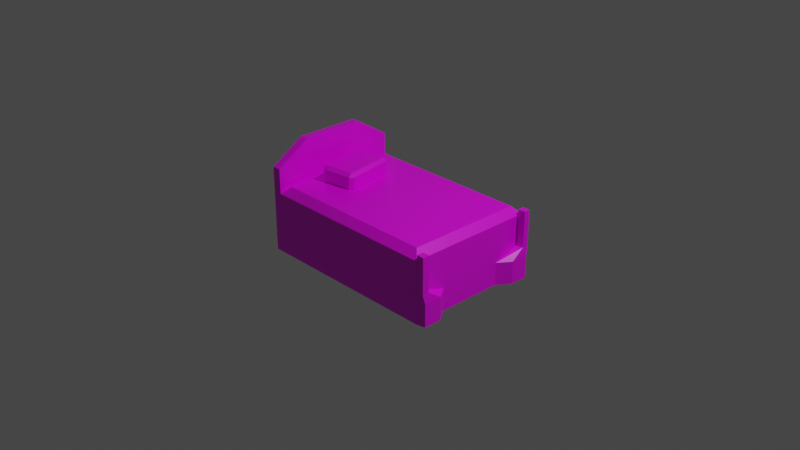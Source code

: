 # Source: long_rest.blend  (saved by Blender 2.83.19; exported with 4.5.12 LTS)
import bpy
from mathutils import Matrix  # noqa: F401  (used for matrix-valued properties, if any)

bpy.ops.wm.read_factory_settings(use_empty=True)
scene = bpy.context.scene
scene.name = 'Scene'

# ---- collections
col_collection = bpy.data.collections.new('Collection'); scene.collection.children.link(col_collection)

# ---- images (referenced by path relative to the original .blend; pixels are not part of the script)
import os
ASSET_DIR = os.environ.get("B2B_ASSET_DIR", "")  # directory of the original .blend (textures are referenced by path, not embedded)
HERE = os.path.dirname(os.path.abspath(__file__))  # packed textures are extracted next to this script under _unpacked/

def load_image(name, relpath, width, height, colorspace="sRGB"):
    """Load a texture the original file referenced (path relative to the .blend, or extracted next to this script)."""
    p = next((c for c in (os.path.join(HERE, relpath), os.path.join(ASSET_DIR, relpath)) if relpath and os.path.exists(c)), "")
    if p:
        img = bpy.data.images.load(p, check_existing=True)
        img.name = name
    else:  # same state as the original file: an image datablock whose file is absent (Cycles renders it pink)
        img = bpy.data.images.new(name, width, height)
        img.source = "FILE"
        img.filepath = "//" + (relpath or name)
    img.colorspace_settings.name = colorspace
    return img
img_new_pallete_png = load_image('new_pallete.png', 'new_pallete.png', 1024, 1024, 'sRGB')

# ---- materials (node trees are filled in below, after node groups)
mat_material = bpy.data.materials.new('Material')
mat_material.alpha_threshold = 0.0
mat_material.use_transparent_shadow = False
mat_material.line_color = (0.0, 0.0, 0.0, 1.0)

# ---- material node trees
mat_material.use_nodes = True; mat_material.node_tree.nodes.clear()
_N = mat_material.node_tree.nodes; _L = mat_material.node_tree.links
n0 = _N.new('ShaderNodeOutputMaterial'); n0.name = 'Material Output'; n0.location = (300, 300)
n1 = _N.new('ShaderNodeBsdfPrincipled'); n1.name = 'Principled BSDF'; n1.location = (10, 300)
n1.distribution = 'GGX'
n1.subsurface_method = 'BURLEY'
n1.inputs[2].default_value = 0.4
n1.inputs[3].default_value = 1.45
n1.inputs[27].default_value = (0.0, 0.0, 0.0, 1.0)
n1.inputs[28].default_value = 1.0
n2 = _N.new('ShaderNodeTexImage'); n2.name = 'Image Texture'; n2.location = (-280, 280)
n2.image = img_new_pallete_png
n2.interpolation = 'Closest'
_L.new(n1.outputs[0], n0.inputs[0])
_L.new(n2.outputs[0], n1.inputs[0])
n0.is_active_output = True

# ---- world
world_world = bpy.data.worlds.new('World'); scene.world = world_world
world_world.use_nodes = True; world_world.node_tree.nodes.clear()
_N = world_world.node_tree.nodes; _L = world_world.node_tree.links
n0 = _N.new('ShaderNodeOutputWorld'); n0.name = 'World Output'; n0.location = (300, 300)
n1 = _N.new('ShaderNodeBackground'); n1.name = 'Background'; n1.location = (10, 300)
n1.inputs[0].default_value = (0.05088, 0.05088, 0.05088, 1.0)
_L.new(n1.outputs[0], n0.inputs[0])
n0.is_active_output = True
world_world.color = (0.05088, 0.05088, 0.05088)
world_world.use_sun_shadow = False
world_world.sun_shadow_jitter_overblur = 0.0

# ---- cameras
cam_camera = bpy.data.cameras.new('Camera')
cam_camera.clip_end = 100.0
cam_camera.ortho_scale = 7.314

# ---- lights
light_light = bpy.data.lights.new('Light', 'POINT')
light_light.transmission_factor = 0.0
light_light.energy = 1000.0
light_light.shadow_soft_size = 0.1
light_light.shadow_maximum_resolution = 0.006
light_light.use_absolute_resolution = True

# ---- meshes
me_cube = bpy.data.meshes.new('Cube')
me_cube.from_pydata([(1.0, -0.3627, -0.5), (1.0, 0.7254, -0.25), (1.0, -0.3627, -0.25), (1.0, -0.7254, -0.25), (1.0, 0.0, -0.25), (-1.0, 0.7254, -0.25), (1.0, 0.0, -0.5), (-1.0, -0.7254, -0.25), (-1.0, 0.7254, -0.5), (-1.0, -0.7254, -0.5), (1.0, 0.7254, -0.5), (1.0, -0.7254, -0.5), (-1.1, 0.7254, -0.25), (-1.1, -0.7254, -0.25), (-1.1, 0.7254, -0.5), (-1.1, -0.7254, -0.5), (-1.0, 0.7254, 0.4433), (-1.0, -0.7254, 0.4433), (-1.1, 0.7254, 0.4433), (-1.1, -0.7254, 0.4433), (-1.0, 0.357, 0.6755), (-1.0, -0.357, 0.6755), (-1.1, 0.357, 0.6755), (-1.1, -0.357, 0.6755), (0.9194, 0.6448, 0.25), (1.0, 0.7254, 0.1694), (0.9194, -0.6448, 0.25), (1.0, -0.7254, 0.1694), (-0.9194, 0.6448, 0.25), (-1.0, 0.7254, 0.1694), (-0.9194, -0.6448, 0.25), (-1.0, -0.7254, 0.1694), (1.0, 0.3627, -0.5), (1.0, 0.3627, -0.25), (1.1, -0.7057, -0.5), (1.1, -0.5041, -0.5), (1.1, -0.7057, -0.25), (1.1, -0.5041, -0.25), (1.1, 0.5041, -0.25), (1.1, 0.7057, -0.25), (1.1, 0.5041, -0.5), (1.1, 0.7057, -0.5), (1.01, -0.7301, -0.15), (1.01, -0.6544, -0.15), (1.01, 0.658, -0.15), (1.01, 0.7266, -0.15), (1.09, -0.7301, -0.15), (1.09, -0.6544, -0.15), (1.09, 0.658, -0.15), (1.09, 0.7266, -0.15), (1.01, -0.7301, 0.2402), (1.01, -0.6544, 0.2402), (1.01, 0.658, 0.2402), (1.01, 0.7266, 0.2402), (1.09, -0.7301, 0.2402), (1.09, -0.6544, 0.2402), (1.09, 0.658, 0.2402), (1.09, 0.7266, 0.2402), (-0.7871, -0.2861, 0.2326), (-0.7797, -0.3226, 0.2694), (-0.8224, -0.2922, 0.2708), (-0.7756, -0.3225, 0.3952), (-0.7805, -0.2859, 0.4325), (-0.8183, -0.2921, 0.3966), (-0.8749, 0.2324, 0.235), (-0.9102, 0.2263, 0.2732), (-0.8799, 0.269, 0.2722), (-0.8683, 0.2326, 0.4349), (-0.8757, 0.2691, 0.398), (-0.906, 0.2264, 0.3991), (-0.466, -0.2317, 0.2219), (-0.4283, -0.2255, 0.2577), (-0.4586, -0.2682, 0.2587), (-0.4594, -0.2315, 0.4218), (-0.4544, -0.2681, 0.3846), (-0.4241, -0.2253, 0.3835), (-0.5538, 0.2868, 0.2243), (-0.5587, 0.3234, 0.2615), (-0.516, 0.293, 0.2601), (-0.5472, 0.287, 0.4242), (-0.5119, 0.2932, 0.3859), (-0.5546, 0.3235, 0.3873)], [], [(3, 27, 31, 7), (7, 31, 29, 5), (39, 38, 40, 41), (7, 5, 16, 17), (24, 28, 30, 26), (1, 25, 27, 3, 2, 4, 33), (8, 10, 32, 6, 0, 11, 9), (3, 11, 34, 36), (5, 1, 10, 8), (3, 7, 9, 11), (13, 12, 14, 15), (5, 8, 14, 12), (8, 9, 15, 14), (9, 7, 13, 15), (19, 17, 21, 23), (12, 13, 19, 18), (13, 7, 17, 19), (5, 12, 18, 16), (21, 20, 22, 23), (18, 19, 23, 22), (16, 18, 22, 20), (17, 16, 20, 21), (26, 30, 31, 27), (24, 26, 27, 25), (30, 28, 29, 31), (28, 24, 25, 29), (5, 29, 25, 1), (6, 4, 2, 0), (38, 39, 49, 48), (32, 33, 4, 6), (35, 37, 36, 34), (33, 32, 40, 38), (0, 2, 37, 35), (10, 1, 39, 41), (1, 33, 44, 45), (32, 10, 41, 40), (11, 0, 35, 34), (47, 43, 51, 55), (43, 42, 50, 51), (36, 37, 47, 46), (33, 38, 48, 44), (37, 2, 43, 47), (3, 36, 46, 42), (2, 3, 42, 43), (39, 1, 45, 49), (53, 52, 56, 57), (51, 50, 54, 55), (49, 45, 53, 57), (48, 49, 57, 56), (45, 44, 52, 53), (42, 46, 54, 50), (44, 48, 56, 52), (46, 47, 55, 54), (72, 74, 61, 59), (78, 80, 75, 71), (79, 67, 62, 73), (60, 63, 69, 65), (66, 68, 81, 77), (58, 59, 60), (61, 62, 63), (64, 65, 66), (67, 68, 69), (70, 71, 72), (73, 74, 75), (76, 77, 78), (79, 80, 81), (64, 58, 60, 65), (59, 61, 63, 60), (62, 67, 69, 63), (68, 66, 65, 69), (76, 64, 66, 77), (67, 79, 81, 68), (80, 78, 77, 81), (70, 76, 78, 71), (79, 73, 75, 80), (74, 72, 71, 75), (58, 70, 72, 59), (73, 62, 61, 74), (64, 76, 70, 58)])
_uv = me_cube.uv_layers.new(name='UVMap')
_uv.uv.foreach_set('vector', [0.1653, 0.835, 0.1653, 0.835, 0.1653, 0.835, 0.1653, 0.835, 0.9257, 0.205, 0.9257, 0.205, 0.9257, 0.205, 0.9257, 0.205, 0.9257, 0.205, 0.9257, 0.205, 0.9257, 0.205, 0.9257, 0.205, 0.9257, 0.205, 0.9257, 0.205, 0.9257, 0.205, 0.9257, 0.205, 0.1653, 0.835, 0.1653, 0.835, 0.1653, 0.835, 0.1653, 0.835, 0.1653, 0.835, 0.1653, 0.835, 0.1653, 0.835, 0.1653, 0.835, 0.1653, 0.835, 0.1653, 0.835, 0.1653, 0.835, 0.9257, 0.205, 0.9257, 0.205, 0.9257, 0.205, 0.9257, 0.205, 0.9257, 0.205, 0.9257, 0.205, 0.9257, 0.205, 0.9257, 0.205, 0.9257, 0.205, 0.9257, 0.205, 0.9257, 0.205, 0.9257, 0.205, 0.9257, 0.205, 0.9257, 0.205, 0.9257, 0.205, 0.9257, 0.205, 0.9257, 0.205, 0.9257, 0.205, 0.9257, 0.205, 0.9257, 0.205, 0.9257, 0.205, 0.9257, 0.205, 0.9257, 0.205, 0.9257, 0.205, 0.9257, 0.205, 0.9257, 0.205, 0.9257, 0.205, 0.9257, 0.205, 0.9257, 0.205, 0.9257, 0.205, 0.9257, 0.205, 0.9257, 0.205, 0.9257, 0.205, 0.9257, 0.205, 0.9257, 0.205, 0.9257, 0.205, 0.9257, 0.205, 0.9257, 0.205, 0.9257, 0.205, 0.9257, 0.205, 0.9257, 0.205, 0.9257, 0.205, 0.9257, 0.205, 0.9257, 0.205, 0.9257, 0.205, 0.9257, 0.205, 0.9257, 0.205, 0.9257, 0.205, 0.9257, 0.205, 0.9257, 0.205, 0.9257, 0.205, 0.9257, 0.205, 0.9257, 0.205, 0.9257, 0.205, 0.9257, 0.205, 0.9257, 0.205, 0.9257, 0.205, 0.9257, 0.205, 0.9257, 0.205, 0.9257, 0.205, 0.9257, 0.205, 0.9257, 0.205, 0.9257, 0.205, 0.9257, 0.205, 0.9257, 0.205, 0.9257, 0.205, 0.9257, 0.205, 0.1653, 0.835, 0.1653, 0.835, 0.1653, 0.835, 0.1653, 0.835, 0.1653, 0.835, 0.1653, 0.835, 0.1653, 0.835, 0.1653, 0.835, 0.1653, 0.835, 0.1653, 0.835, 0.1653, 0.835, 0.1653, 0.835, 0.1653, 0.835, 0.1653, 0.835, 0.1653, 0.835, 0.1653, 0.835, 0.1653, 0.835, 0.1653, 0.835, 0.1653, 0.835, 0.1653, 0.835, 0.9257, 0.205, 0.9257, 0.205, 0.9257, 0.205, 0.9257, 0.205, 0.9257, 0.205, 0.9257, 0.205, 0.9257, 0.205, 0.9257, 0.205, 0.9257, 0.205, 0.9257, 0.205, 0.9257, 0.205, 0.9257, 0.205, 0.9257, 0.205, 0.9257, 0.205, 0.9257, 0.205, 0.9257, 0.205, 0.9257, 0.205, 0.9257, 0.205, 0.9257, 0.205, 0.9257, 0.205, 0.9257, 0.205, 0.9257, 0.205, 0.9257, 0.205, 0.9257, 0.205, 0.9257, 0.205, 0.9257, 0.205, 0.9257, 0.205, 0.9257, 0.205, 0.9257, 0.205, 0.9257, 0.205, 0.9257, 0.205, 0.9257, 0.205, 0.9257, 0.205, 0.9257, 0.205, 0.9257, 0.205, 0.9257, 0.205, 0.9257, 0.205, 0.9257, 0.205, 0.9257, 0.205, 0.9257, 0.205, 0.9257, 0.205, 0.9257, 0.205, 0.9257, 0.205, 0.9257, 0.205, 0.9257, 0.205, 0.9257, 0.205, 0.9257, 0.205, 0.9257, 0.205, 0.9257, 0.205, 0.9257, 0.205, 0.9257, 0.205, 0.9257, 0.205, 0.9257, 0.205, 0.9257, 0.205, 0.9257, 0.205, 0.9257, 0.205, 0.9257, 0.205, 0.9257, 0.205, 0.9257, 0.205, 0.9257, 0.205, 0.9257, 0.205, 0.9257, 0.205, 0.9257, 0.205, 0.9257, 0.205, 0.9257, 0.205, 0.9257, 0.205, 0.9257, 0.205, 0.9257, 0.205, 0.9257, 0.205, 0.9257, 0.205, 0.9257, 0.205, 0.9257, 0.205, 0.9257, 0.205, 0.9257, 0.205, 0.9257, 0.205, 0.9257, 0.205, 0.9257, 0.205, 0.9257, 0.205, 0.9257, 0.205, 0.9257, 0.205, 0.9257, 0.205, 0.9257, 0.205, 0.9257, 0.205, 0.9257, 0.205, 0.9257, 0.205, 0.9257, 0.205, 0.9257, 0.205, 0.9257, 0.205, 0.9257, 0.205, 0.9257, 0.205, 0.9257, 0.205, 0.9257, 0.205, 0.9257, 0.205, 0.9257, 0.205, 0.9257, 0.205, 0.9257, 0.205, 0.9257, 0.205, 0.9257, 0.205, 0.9257, 0.205, 0.9257, 0.205, 0.9257, 0.205, 0.9257, 0.205, 0.9257, 0.205, 0.9257, 0.205, 0.1653, 0.835, 0.1653, 0.835, 0.1653, 0.835, 0.1653, 0.835, 0.1653, 0.835, 0.1653, 0.835, 0.1653, 0.835, 0.1653, 0.835, 0.1653, 0.835, 0.1653, 0.835, 0.1653, 0.835, 0.1653, 0.835, 0.1653, 0.835, 0.1653, 0.835, 0.1653, 0.835, 0.1653, 0.835, 0.1653, 0.835, 0.1653, 0.835, 0.1653, 0.835, 0.1653, 0.835, 0.1653, 0.835, 0.1653, 0.835, 0.1653, 0.835, 0.1653, 0.835, 0.1653, 0.835, 0.1653, 0.835, 0.1653, 0.835, 0.1653, 0.835, 0.1653, 0.835, 0.1653, 0.835, 0.1653, 0.835, 0.1653, 0.835, 0.1653, 0.835, 0.1653, 0.835, 0.1653, 0.835, 0.1653, 0.835, 0.1653, 0.835, 0.1653, 0.835, 0.1653, 0.835, 0.1653, 0.835, 0.1653, 0.835, 0.1653, 0.835, 0.1653, 0.835, 0.1653, 0.835, 0.1653, 0.835, 0.1653, 0.835, 0.1653, 0.835, 0.1653, 0.835, 0.1653, 0.835, 0.1653, 0.835, 0.1653, 0.835, 0.1653, 0.835, 0.1653, 0.835, 0.1653, 0.835, 0.1653, 0.835, 0.1653, 0.835, 0.1653, 0.835, 0.1653, 0.835, 0.1653, 0.835, 0.1653, 0.835, 0.1653, 0.835, 0.1653, 0.835, 0.1653, 0.835, 0.1653, 0.835, 0.1653, 0.835, 0.1653, 0.835, 0.1653, 0.835, 0.1653, 0.835, 0.1653, 0.835, 0.1653, 0.835, 0.1653, 0.835, 0.1653, 0.835, 0.1653, 0.835, 0.1653, 0.835, 0.1653, 0.835, 0.1653, 0.835, 0.1653, 0.835, 0.1653, 0.835, 0.1653, 0.835, 0.1653, 0.835, 0.1653, 0.835, 0.1653, 0.835, 0.1653, 0.835, 0.1653, 0.835, 0.1653, 0.835, 0.1653, 0.835, 0.1653, 0.835, 0.1653, 0.835, 0.1653, 0.835, 0.1653, 0.835, 0.1653, 0.835, 0.1653, 0.835, 0.9257, 0.205, 0.9257, 0.205, 0.9257, 0.205, 0.9257, 0.205])
me_cube.materials.append(mat_material)
me_cube.use_remesh_preserve_volume = False
me_cube.use_remesh_preserve_attributes = False
me_cube.use_mirror_vertex_groups = False
me_cube.update()

# ---- objects
ob_cube = bpy.data.objects.new('Cube', me_cube)
ob_light = bpy.data.objects.new('Light', light_light)
ob_camera = bpy.data.objects.new('Camera', cam_camera)

# ---- transforms, parenting, visibility, modifiers, constraints
ob_cube.location = (0.0, 0.0, 0.0)
ob_cube.lock_rotations_4d = False
ob_cube.empty_display_type = 'ARROWS'
ob_cube.lineart.crease_threshold = 0.0
ob_light.location = (4.076, 1.005, 5.904)
ob_light.rotation_euler = (0.6503, 0.05522, 1.866)
ob_light.lock_rotations_4d = False
ob_light.empty_display_type = 'ARROWS'
ob_light.color = (0.0, 0.0, 0.0, 0.0)
ob_light.lineart.crease_threshold = 0.0
ob_camera.location = (7.359, -6.926, 4.958)
ob_camera.rotation_euler = (1.109, 0.0, 0.8149)
ob_camera.lock_rotations_4d = False
ob_camera.empty_display_type = 'ARROWS'
ob_camera.color = (0.0, 0.0, 0.0, 0.0)
ob_camera.display_type = 'WIRE'
ob_camera.lineart.crease_threshold = 0.0

# ---- collection membership
col_collection.objects.link(ob_cube)
col_collection.objects.link(ob_light)
col_collection.objects.link(ob_camera)

# ---- scene / render settings (as saved in the file)
scene.camera = ob_camera
scene.frame_start = 1; scene.frame_end = 250; scene.frame_set(1)
scene.render.engine = 'BLENDER_EEVEE_NEXT'
scene.cycles.use_denoising = False
scene.cycles.samples = 128
scene.cycles.sampling_pattern = 'TABULATED_SOBOL'
scene.cycles.use_adaptive_sampling = False
scene.cycles.use_light_tree = False
scene.view_settings.view_transform = 'Filmic'
bpy.context.view_layer.update()
